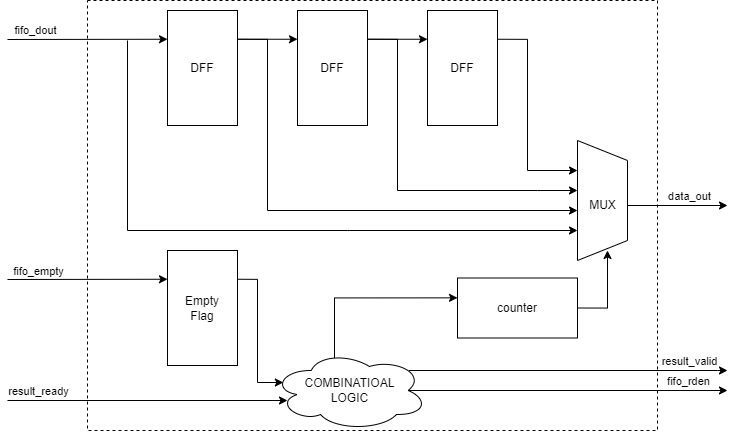

The diagram above was exported from draw.io. Its source (the exported page's mxGraphModel, read from the mxfile embedded in the PNG):
<mxGraphModel dx="1061" dy="520" grid="1" gridSize="10" guides="1" tooltips="1" connect="1" arrows="1" fold="1" page="1" pageScale="1" pageWidth="850" pageHeight="1100" math="0" shadow="0">
  <root>
    <mxCell id="0" />
    <mxCell id="1" parent="0" />
    <mxCell id="BT2QgMXgwW65HM1eoLT4-1" value="" style="rounded=0;whiteSpace=wrap;html=1;fillColor=none;dashed=1;" vertex="1" parent="1">
      <mxGeometry x="120" y="120" width="570" height="430" as="geometry" />
    </mxCell>
    <mxCell id="BT2QgMXgwW65HM1eoLT4-8" style="edgeStyle=orthogonalEdgeStyle;rounded=0;orthogonalLoop=1;jettySize=auto;html=1;exitX=1;exitY=0.25;exitDx=0;exitDy=0;entryX=0;entryY=0.25;entryDx=0;entryDy=0;" edge="1" parent="1" source="BT2QgMXgwW65HM1eoLT4-3" target="BT2QgMXgwW65HM1eoLT4-4">
      <mxGeometry relative="1" as="geometry" />
    </mxCell>
    <mxCell id="BT2QgMXgwW65HM1eoLT4-25" style="edgeStyle=orthogonalEdgeStyle;rounded=0;orthogonalLoop=1;jettySize=auto;html=1;exitX=1;exitY=0.25;exitDx=0;exitDy=0;" edge="1" parent="1" source="BT2QgMXgwW65HM1eoLT4-3">
      <mxGeometry relative="1" as="geometry">
        <mxPoint x="610" y="330" as="targetPoint" />
        <Array as="points">
          <mxPoint x="300" y="159" />
          <mxPoint x="300" y="330" />
          <mxPoint x="610" y="330" />
        </Array>
      </mxGeometry>
    </mxCell>
    <mxCell id="BT2QgMXgwW65HM1eoLT4-3" value="DFF" style="rounded=0;whiteSpace=wrap;html=1;fillColor=default;strokeColor=default;" vertex="1" parent="1">
      <mxGeometry x="200" y="130" width="70" height="115" as="geometry" />
    </mxCell>
    <mxCell id="BT2QgMXgwW65HM1eoLT4-11" style="edgeStyle=orthogonalEdgeStyle;rounded=0;orthogonalLoop=1;jettySize=auto;html=1;exitX=1;exitY=0.25;exitDx=0;exitDy=0;entryX=0;entryY=0.25;entryDx=0;entryDy=0;" edge="1" parent="1" source="BT2QgMXgwW65HM1eoLT4-4" target="BT2QgMXgwW65HM1eoLT4-6">
      <mxGeometry relative="1" as="geometry" />
    </mxCell>
    <mxCell id="BT2QgMXgwW65HM1eoLT4-23" style="edgeStyle=orthogonalEdgeStyle;rounded=0;orthogonalLoop=1;jettySize=auto;html=1;exitX=1;exitY=0.25;exitDx=0;exitDy=0;" edge="1" parent="1" source="BT2QgMXgwW65HM1eoLT4-4">
      <mxGeometry relative="1" as="geometry">
        <mxPoint x="610" y="310" as="targetPoint" />
        <Array as="points">
          <mxPoint x="430" y="159" />
          <mxPoint x="430" y="310" />
          <mxPoint x="570" y="310" />
        </Array>
      </mxGeometry>
    </mxCell>
    <mxCell id="BT2QgMXgwW65HM1eoLT4-4" value="DFF" style="rounded=0;whiteSpace=wrap;html=1;fillColor=default;strokeColor=default;" vertex="1" parent="1">
      <mxGeometry x="330" y="130" width="70" height="115" as="geometry" />
    </mxCell>
    <mxCell id="BT2QgMXgwW65HM1eoLT4-22" style="edgeStyle=orthogonalEdgeStyle;rounded=0;orthogonalLoop=1;jettySize=auto;html=1;exitX=1;exitY=0.25;exitDx=0;exitDy=0;" edge="1" parent="1" source="BT2QgMXgwW65HM1eoLT4-6">
      <mxGeometry relative="1" as="geometry">
        <mxPoint x="610" y="290" as="targetPoint" />
        <Array as="points">
          <mxPoint x="560" y="159" />
          <mxPoint x="560" y="290" />
          <mxPoint x="610" y="290" />
        </Array>
      </mxGeometry>
    </mxCell>
    <mxCell id="BT2QgMXgwW65HM1eoLT4-6" value="DFF" style="rounded=0;whiteSpace=wrap;html=1;fillColor=default;strokeColor=default;" vertex="1" parent="1">
      <mxGeometry x="460" y="130" width="70" height="115" as="geometry" />
    </mxCell>
    <mxCell id="BT2QgMXgwW65HM1eoLT4-14" value="" style="group;fillColor=none;strokeColor=none;" vertex="1" connectable="0" parent="1">
      <mxGeometry x="610" y="260" width="50" height="120" as="geometry" />
    </mxCell>
    <mxCell id="BT2QgMXgwW65HM1eoLT4-15" value="" style="endArrow=none;html=1;rounded=0;" edge="1" parent="BT2QgMXgwW65HM1eoLT4-14">
      <mxGeometry width="50" height="50" relative="1" as="geometry">
        <mxPoint y="120" as="sourcePoint" />
        <mxPoint as="targetPoint" />
      </mxGeometry>
    </mxCell>
    <mxCell id="BT2QgMXgwW65HM1eoLT4-16" value="" style="endArrow=none;html=1;rounded=0;" edge="1" parent="BT2QgMXgwW65HM1eoLT4-14">
      <mxGeometry width="50" height="50" relative="1" as="geometry">
        <mxPoint as="sourcePoint" />
        <mxPoint x="50" y="20" as="targetPoint" />
      </mxGeometry>
    </mxCell>
    <mxCell id="BT2QgMXgwW65HM1eoLT4-17" value="" style="endArrow=none;html=1;rounded=0;" edge="1" parent="BT2QgMXgwW65HM1eoLT4-14">
      <mxGeometry width="50" height="50" relative="1" as="geometry">
        <mxPoint y="120" as="sourcePoint" />
        <mxPoint x="50" y="100" as="targetPoint" />
      </mxGeometry>
    </mxCell>
    <mxCell id="BT2QgMXgwW65HM1eoLT4-18" value="" style="endArrow=none;html=1;rounded=0;" edge="1" parent="BT2QgMXgwW65HM1eoLT4-14">
      <mxGeometry width="50" height="50" relative="1" as="geometry">
        <mxPoint x="50" y="100" as="sourcePoint" />
        <mxPoint x="50" y="20" as="targetPoint" />
      </mxGeometry>
    </mxCell>
    <mxCell id="BT2QgMXgwW65HM1eoLT4-19" value="MUX" style="text;html=1;align=center;verticalAlign=middle;resizable=0;points=[];autosize=1;strokeColor=none;fillColor=none;" vertex="1" parent="BT2QgMXgwW65HM1eoLT4-14">
      <mxGeometry y="50" width="50" height="30" as="geometry" />
    </mxCell>
    <mxCell id="BT2QgMXgwW65HM1eoLT4-40" style="edgeStyle=orthogonalEdgeStyle;rounded=0;orthogonalLoop=1;jettySize=auto;html=1;exitX=1;exitY=0.25;exitDx=0;exitDy=0;entryX=0.07;entryY=0.4;entryDx=0;entryDy=0;entryPerimeter=0;" edge="1" parent="1" source="BT2QgMXgwW65HM1eoLT4-20" target="BT2QgMXgwW65HM1eoLT4-38">
      <mxGeometry relative="1" as="geometry" />
    </mxCell>
    <mxCell id="BT2QgMXgwW65HM1eoLT4-20" value="Empty&lt;br&gt;Flag" style="rounded=0;whiteSpace=wrap;html=1;fillColor=default;strokeColor=default;" vertex="1" parent="1">
      <mxGeometry x="200" y="370" width="70" height="115" as="geometry" />
    </mxCell>
    <mxCell id="BT2QgMXgwW65HM1eoLT4-26" value="" style="endArrow=classic;html=1;rounded=0;entryX=0;entryY=0.25;entryDx=0;entryDy=0;" edge="1" parent="1" target="BT2QgMXgwW65HM1eoLT4-3">
      <mxGeometry width="50" height="50" relative="1" as="geometry">
        <mxPoint x="40" y="159" as="sourcePoint" />
        <mxPoint x="400" y="220" as="targetPoint" />
        <Array as="points" />
      </mxGeometry>
    </mxCell>
    <mxCell id="BT2QgMXgwW65HM1eoLT4-31" value="fifo_dout" style="edgeLabel;html=1;align=center;verticalAlign=middle;resizable=0;points=[];" vertex="1" connectable="0" parent="BT2QgMXgwW65HM1eoLT4-26">
      <mxGeometry x="-0.6573" y="-1" relative="1" as="geometry">
        <mxPoint y="-11" as="offset" />
      </mxGeometry>
    </mxCell>
    <mxCell id="BT2QgMXgwW65HM1eoLT4-27" value="" style="endArrow=classic;html=1;rounded=0;" edge="1" parent="1">
      <mxGeometry width="50" height="50" relative="1" as="geometry">
        <mxPoint x="160" y="160" as="sourcePoint" />
        <mxPoint x="610" y="350" as="targetPoint" />
        <Array as="points">
          <mxPoint x="160" y="350" />
          <mxPoint x="380" y="350" />
        </Array>
      </mxGeometry>
    </mxCell>
    <mxCell id="BT2QgMXgwW65HM1eoLT4-30" value="" style="edgeStyle=orthogonalEdgeStyle;rounded=0;orthogonalLoop=1;jettySize=auto;html=1;" edge="1" parent="1" source="BT2QgMXgwW65HM1eoLT4-19">
      <mxGeometry relative="1" as="geometry">
        <mxPoint x="760" y="325" as="targetPoint" />
      </mxGeometry>
    </mxCell>
    <mxCell id="BT2QgMXgwW65HM1eoLT4-32" value="data_out" style="edgeLabel;html=1;align=center;verticalAlign=middle;resizable=0;points=[];" vertex="1" connectable="0" parent="BT2QgMXgwW65HM1eoLT4-30">
      <mxGeometry x="0.2369" y="2" relative="1" as="geometry">
        <mxPoint y="-8" as="offset" />
      </mxGeometry>
    </mxCell>
    <mxCell id="BT2QgMXgwW65HM1eoLT4-33" value="" style="endArrow=classic;html=1;rounded=0;entryX=0;entryY=0.25;entryDx=0;entryDy=0;" edge="1" parent="1" target="BT2QgMXgwW65HM1eoLT4-20">
      <mxGeometry width="50" height="50" relative="1" as="geometry">
        <mxPoint x="40" y="399" as="sourcePoint" />
        <mxPoint x="140" y="290" as="targetPoint" />
      </mxGeometry>
    </mxCell>
    <mxCell id="BT2QgMXgwW65HM1eoLT4-34" value="fifo_empty" style="edgeLabel;html=1;align=center;verticalAlign=middle;resizable=0;points=[];" vertex="1" connectable="0" parent="BT2QgMXgwW65HM1eoLT4-33">
      <mxGeometry x="-0.4529" y="-3" relative="1" as="geometry">
        <mxPoint x="-14" y="-12" as="offset" />
      </mxGeometry>
    </mxCell>
    <mxCell id="BT2QgMXgwW65HM1eoLT4-37" style="edgeStyle=orthogonalEdgeStyle;rounded=0;orthogonalLoop=1;jettySize=auto;html=1;exitX=1;exitY=0.5;exitDx=0;exitDy=0;" edge="1" parent="1" source="BT2QgMXgwW65HM1eoLT4-35">
      <mxGeometry relative="1" as="geometry">
        <mxPoint x="640" y="370" as="targetPoint" />
      </mxGeometry>
    </mxCell>
    <mxCell id="BT2QgMXgwW65HM1eoLT4-35" value="counter" style="rounded=0;whiteSpace=wrap;html=1;strokeColor=default;fillColor=default;" vertex="1" parent="1">
      <mxGeometry x="490" y="397.5" width="120" height="60" as="geometry" />
    </mxCell>
    <mxCell id="BT2QgMXgwW65HM1eoLT4-41" style="edgeStyle=orthogonalEdgeStyle;rounded=0;orthogonalLoop=1;jettySize=auto;html=1;exitX=0.4;exitY=0.1;exitDx=0;exitDy=0;exitPerimeter=0;entryX=0;entryY=0.331;entryDx=0;entryDy=0;entryPerimeter=0;" edge="1" parent="1" source="BT2QgMXgwW65HM1eoLT4-38" target="BT2QgMXgwW65HM1eoLT4-35">
      <mxGeometry relative="1" as="geometry">
        <Array as="points">
          <mxPoint x="367" y="417" />
        </Array>
      </mxGeometry>
    </mxCell>
    <mxCell id="BT2QgMXgwW65HM1eoLT4-43" style="edgeStyle=orthogonalEdgeStyle;rounded=0;orthogonalLoop=1;jettySize=auto;html=1;exitX=0.88;exitY=0.25;exitDx=0;exitDy=0;exitPerimeter=0;" edge="1" parent="1" source="BT2QgMXgwW65HM1eoLT4-38">
      <mxGeometry relative="1" as="geometry">
        <mxPoint x="760" y="490" as="targetPoint" />
        <Array as="points">
          <mxPoint x="750" y="490" />
        </Array>
      </mxGeometry>
    </mxCell>
    <mxCell id="BT2QgMXgwW65HM1eoLT4-54" value="result_valid" style="edgeLabel;html=1;align=center;verticalAlign=middle;resizable=0;points=[];" vertex="1" connectable="0" parent="BT2QgMXgwW65HM1eoLT4-43">
      <mxGeometry x="0.7573" y="5" relative="1" as="geometry">
        <mxPoint y="-5" as="offset" />
      </mxGeometry>
    </mxCell>
    <mxCell id="BT2QgMXgwW65HM1eoLT4-46" style="edgeStyle=orthogonalEdgeStyle;rounded=0;orthogonalLoop=1;jettySize=auto;html=1;exitX=0.875;exitY=0.5;exitDx=0;exitDy=0;exitPerimeter=0;" edge="1" parent="1" source="BT2QgMXgwW65HM1eoLT4-38">
      <mxGeometry relative="1" as="geometry">
        <mxPoint x="760" y="510" as="targetPoint" />
      </mxGeometry>
    </mxCell>
    <mxCell id="BT2QgMXgwW65HM1eoLT4-55" value="fifo_rden" style="edgeLabel;html=1;align=center;verticalAlign=middle;resizable=0;points=[];" vertex="1" connectable="0" parent="BT2QgMXgwW65HM1eoLT4-46">
      <mxGeometry x="0.8442" y="1" relative="1" as="geometry">
        <mxPoint x="-15" y="-9" as="offset" />
      </mxGeometry>
    </mxCell>
    <mxCell id="BT2QgMXgwW65HM1eoLT4-38" value="COMBINATIOAL&lt;br&gt;LOGIC" style="ellipse;shape=cloud;whiteSpace=wrap;html=1;strokeColor=default;fillColor=default;" vertex="1" parent="1">
      <mxGeometry x="305" y="470" width="155" height="80" as="geometry" />
    </mxCell>
    <mxCell id="BT2QgMXgwW65HM1eoLT4-52" value="" style="endArrow=classic;html=1;rounded=0;entryX=0;entryY=0.25;entryDx=0;entryDy=0;" edge="1" parent="1">
      <mxGeometry width="50" height="50" relative="1" as="geometry">
        <mxPoint x="40" y="520" as="sourcePoint" />
        <mxPoint x="320" y="520.0000000000001" as="targetPoint" />
      </mxGeometry>
    </mxCell>
    <mxCell id="BT2QgMXgwW65HM1eoLT4-53" value="result_ready" style="edgeLabel;html=1;align=center;verticalAlign=middle;resizable=0;points=[];" vertex="1" connectable="0" parent="BT2QgMXgwW65HM1eoLT4-52">
      <mxGeometry x="-0.4529" y="-3" relative="1" as="geometry">
        <mxPoint x="-47" y="-13" as="offset" />
      </mxGeometry>
    </mxCell>
  </root>
</mxGraphModel>